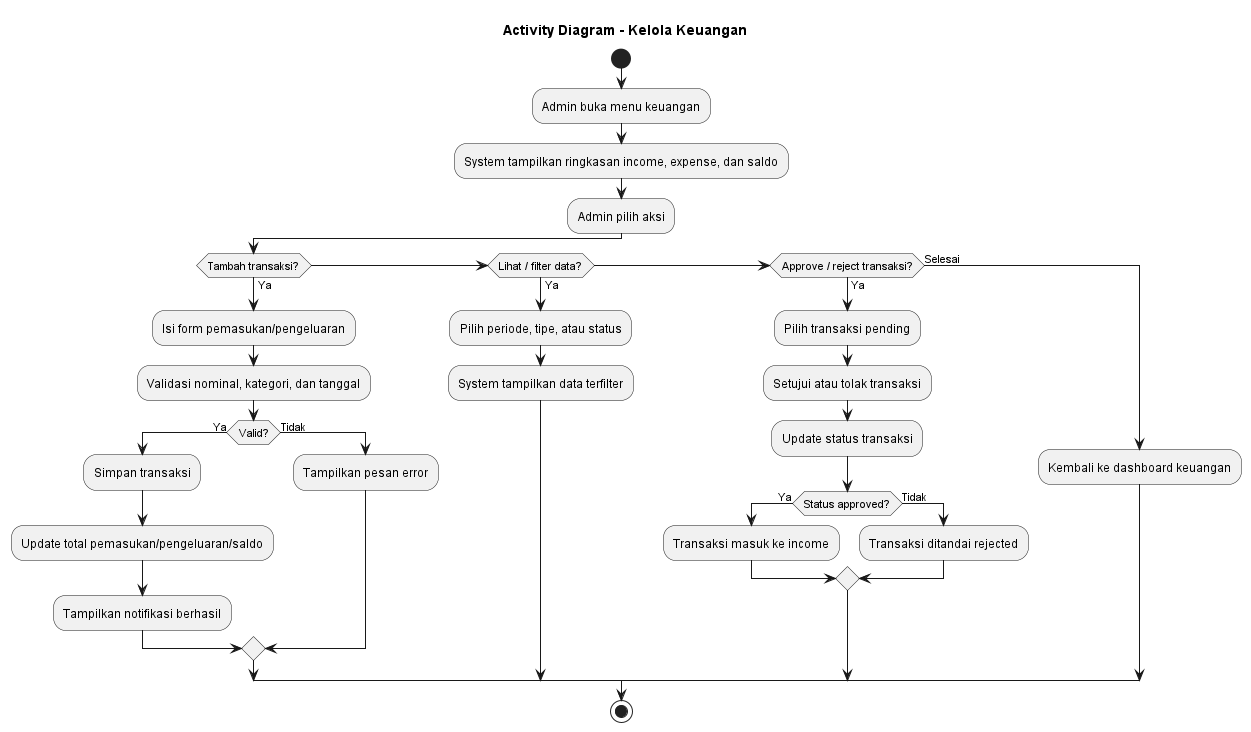

The diagram above was rendered by PlantUML. Its source (embedded in the PNG):
@startuml Kelola_Keuangan_Activity

title Activity Diagram - Kelola Keuangan

start
:Admin buka menu keuangan;
:System tampilkan ringkasan income, expense, dan saldo;

:Admin pilih aksi;
if (Tambah transaksi?) then (Ya)
  :Isi form pemasukan/pengeluaran;
  :Validasi nominal, kategori, dan tanggal;
  if (Valid?) then (Ya)
    :Simpan transaksi;
    :Update total pemasukan/pengeluaran/saldo;
    :Tampilkan notifikasi berhasil;
  else (Tidak)
    :Tampilkan pesan error;
  endif
elseif (Lihat / filter data?) then (Ya)
  :Pilih periode, tipe, atau status;
  :System tampilkan data terfilter;
elseif (Approve / reject transaksi?) then (Ya)
  :Pilih transaksi pending;
  :Setujui atau tolak transaksi;
  :Update status transaksi;
  if (Status approved?) then (Ya)
    :Transaksi masuk ke income;
  else (Tidak)
    :Transaksi ditandai rejected;
  endif
else (Selesai)
  :Kembali ke dashboard keuangan;
endif

stop

@enduml